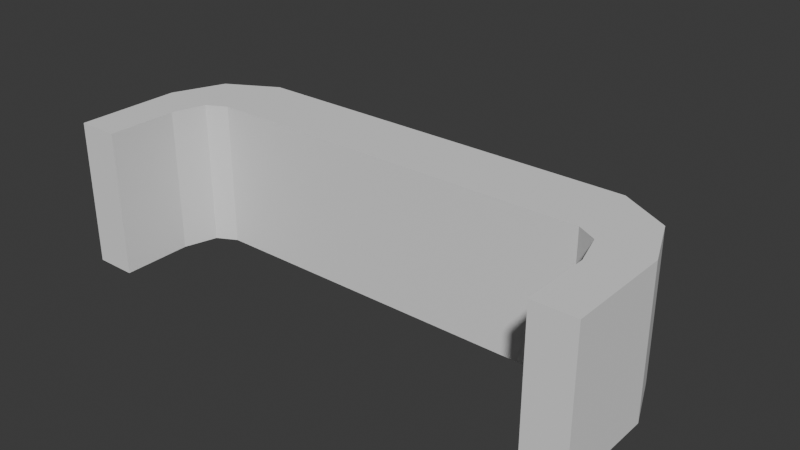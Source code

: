 # Source: ramming_spikes.blend  (saved by Blender 5.0.118; exported with 4.5.12 LTS)
import bpy
from mathutils import Matrix  # noqa: F401  (used for matrix-valued properties, if any)

bpy.ops.wm.read_factory_settings(use_empty=True)
scene = bpy.context.scene
scene.name = 'Scene'

# ---- collections
col_collection = bpy.data.collections.new('Collection'); scene.collection.children.link(col_collection)

# ---- world
world_world = bpy.data.worlds.new('World'); scene.world = world_world
world_world.use_nodes = True; world_world.node_tree.nodes.clear()
_N = world_world.node_tree.nodes; _L = world_world.node_tree.links
n0 = _N.new('ShaderNodeOutputWorld'); n0.name = 'World Output'; n0.location = (200, 100)
n1 = _N.new('ShaderNodeBackground'); n1.name = 'Background'; n1.location = (-200, 100)
n1.inputs[0].default_value = (0.05088, 0.05088, 0.05088, 1.0)
_L.new(n1.outputs[0], n0.inputs[0])
n0.is_active_output = True
world_world.color = (0.05088, 0.05088, 0.05088)
world_world.sun_shadow_jitter_overblur = 0.0

# ---- meshes
me_cube_001 = bpy.data.meshes.new('Cube.001')
me_cube_001.from_pydata([(-0.7149, -0.1073, -0.2636), (-0.7149, -0.1073, 0.2636), (-0.7149, 0.1486, -0.2636), (-0.7149, 0.1486, 0.2636), (0.0, -0.1073, -0.2636), (0.0, -0.1073, 0.2636), (0.0, 0.1486, -0.2636), (0.0, 0.1486, 0.2636), (-0.9748, -0.5214, -0.2636), (-0.8231, -0.5214, -0.2636), (-0.8231, -0.5214, 0.2636), (-0.9748, -0.5214, 0.2636), (-0.9748, -0.141, 0.2636), (-0.8231, -0.2669, 0.2636), (-0.8231, -0.2669, -0.2636), (-0.9748, -0.141, -0.2636), (-0.9748, -0.3473, 0.2636), (-0.8231, -0.4102, -0.2636), (-0.8231, -0.4102, 0.2636), (-0.9748, -0.3473, -0.2636), (-0.7871, -0.146, 0.2636), (-0.8967, 0.04689, -0.2636), (-0.8967, 0.04689, 0.2636), (-0.7871, -0.146, -0.2636), (-0.5686, 0.15, -0.1272), (-0.4868, 0.15, -0.1006), (-0.4362, 0.15, -0.03102), (-0.4362, 0.15, 0.055), (-0.4868, 0.15, 0.1246), (-0.5686, 0.15, 0.1512), (-0.6504, 0.15, 0.1246), (-0.701, 0.15, 0.055), (-0.701, 0.15, -0.03102), (-0.6504, 0.15, -0.1006), (-0.5686, 0.4753, 0.01199), (-0.283, 0.15, -0.1272), (-0.2012, 0.15, -0.1006), (-0.1507, 0.15, -0.03102), (-0.1507, 0.15, 0.055), (-0.2012, 0.15, 0.1246), (-0.283, 0.15, 0.1512), (-0.3649, 0.15, 0.1246), (-0.4154, 0.15, 0.055), (-0.4154, 0.15, -0.03102), (-0.3649, 0.15, -0.1006), (-0.283, 0.4753, 0.01199), (0.0, 0.1502, -0.1292), (0.08182, 0.1502, -0.1026), (0.1324, 0.1502, -0.03301), (0.1324, 0.1502, 0.05301), (0.08182, 0.1502, 0.1226), (0.0, 0.1502, 0.1492), (-0.08182, 0.1502, 0.1226), (-0.1324, 0.1502, 0.05301), (-0.1324, 0.1502, -0.03301), (-0.08182, 0.1502, -0.1026), (0.0, 0.4754, 0.01), (0.7149, -0.1073, -0.2636), (0.7149, -0.1073, 0.2636), (0.7149, 0.1486, -0.2636), (0.7149, 0.1486, 0.2636), (0.9748, -0.5214, -0.2636), (0.8231, -0.5214, -0.2636), (0.8231, -0.5214, 0.2636), (0.9748, -0.5214, 0.2636), (0.9748, -0.141, 0.2636), (0.8231, -0.2669, 0.2636), (0.8231, -0.2669, -0.2636), (0.9748, -0.141, -0.2636), (0.9748, -0.3473, 0.2636), (0.8231, -0.4102, -0.2636), (0.8231, -0.4102, 0.2636), (0.9748, -0.3473, -0.2636), (0.7871, -0.146, 0.2636), (0.8967, 0.04689, -0.2636), (0.8967, 0.04689, 0.2636), (0.7871, -0.146, -0.2636), (0.5686, 0.15, -0.1272), (0.4868, 0.15, -0.1006), (0.4362, 0.15, -0.03102), (0.4362, 0.15, 0.055), (0.4868, 0.15, 0.1246), (0.5686, 0.15, 0.1512), (0.6504, 0.15, 0.1246), (0.701, 0.15, 0.055), (0.701, 0.15, -0.03102), (0.6504, 0.15, -0.1006), (0.5686, 0.4753, 0.01199), (0.283, 0.15, -0.1272), (0.2012, 0.15, -0.1006), (0.1507, 0.15, -0.03102), (0.1507, 0.15, 0.055), (0.2012, 0.15, 0.1246), (0.283, 0.15, 0.1512), (0.3649, 0.15, 0.1246), (0.4154, 0.15, 0.055), (0.4154, 0.15, -0.03102), (0.3649, 0.15, -0.1006), (0.283, 0.4753, 0.01199)], [], [(18, 16, 11, 10), (2, 3, 7, 6), (6, 7, 5, 4), (4, 5, 1, 0), (2, 6, 4, 0), (7, 3, 1, 5), (9, 10, 11, 8), (19, 17, 9, 8), (16, 19, 8, 11), (17, 18, 10, 9), (23, 20, 13, 14), (22, 21, 15, 12), (21, 23, 14, 15), (20, 22, 12, 13), (14, 13, 18, 17), (12, 15, 19, 16), (15, 14, 17, 19), (13, 12, 16, 18), (1, 3, 22, 20), (2, 0, 23, 21), (3, 2, 21, 22), (0, 1, 20, 23), (24, 34, 25), (25, 34, 26), (26, 34, 27), (27, 34, 28), (28, 34, 29), (29, 34, 30), (30, 34, 31), (31, 34, 32), (24, 25, 26, 27, 28, 29, 30, 31, 32, 33), (32, 34, 33), (33, 34, 24), (35, 45, 36), (36, 45, 37), (37, 45, 38), (38, 45, 39), (39, 45, 40), (40, 45, 41), (41, 45, 42), (42, 45, 43), (35, 36, 37, 38, 39, 40, 41, 42, 43, 44), (43, 45, 44), (44, 45, 35), (46, 56, 47), (47, 56, 48), (48, 56, 49), (49, 56, 50), (50, 56, 51), (51, 56, 52), (52, 56, 53), (53, 56, 54), (46, 47, 48, 49, 50, 51, 52, 53, 54, 55), (54, 56, 55), (55, 56, 46), (71, 63, 64, 69), (59, 6, 7, 60), (4, 57, 58, 5), (59, 57, 4, 6), (7, 5, 58, 60), (62, 61, 64, 63), (72, 61, 62, 70), (69, 64, 61, 72), (70, 62, 63, 71), (76, 67, 66, 73), (75, 65, 68, 74), (74, 68, 67, 76), (73, 66, 65, 75), (67, 70, 71, 66), (65, 69, 72, 68), (68, 72, 70, 67), (66, 71, 69, 65), (58, 73, 75, 60), (59, 74, 76, 57), (60, 75, 74, 59), (57, 76, 73, 58), (77, 78, 87), (78, 79, 87), (79, 80, 87), (80, 81, 87), (81, 82, 87), (82, 83, 87), (83, 84, 87), (84, 85, 87), (77, 86, 85, 84, 83, 82, 81, 80, 79, 78), (85, 86, 87), (86, 77, 87), (88, 89, 98), (89, 90, 98), (90, 91, 98), (91, 92, 98), (92, 93, 98), (93, 94, 98), (94, 95, 98), (95, 96, 98), (88, 97, 96, 95, 94, 93, 92, 91, 90, 89), (96, 97, 98), (97, 88, 98)])
_uv = me_cube_001.uv_layers.new(name='UVMap')
_uv.uv.foreach_set('vector', [0.875, 0.75, 0.875, 0.5, 0.875, 0.5, 0.875, 0.75, 0.375, 0.25, 0.625, 0.25, 0.625, 0.5, 0.375, 0.5, 0.375, 0.5, 0.625, 0.5, 0.625, 0.75, 0.375, 0.75, 0.375, 0.75, 0.625, 0.75, 0.625, 1.0, 0.375, 1.0, 0.125, 0.5, 0.375, 0.5, 0.375, 0.75, 0.125, 0.75, 0.625, 0.5, 0.875, 0.5, 0.875, 0.75, 0.625, 0.75, 0.375, 0.0, 0.625, 0.0, 0.625, 0.25, 0.375, 0.25, 0.125, 0.5, 0.125, 0.75, 0.125, 0.75, 0.125, 0.5, 0.625, 0.25, 0.375, 0.25, 0.375, 0.25, 0.625, 0.25, 0.375, 1.0, 0.625, 1.0, 0.625, 1.0, 0.375, 1.0, 0.375, 1.0, 0.625, 1.0, 0.625, 1.0, 0.375, 1.0, 0.625, 0.25, 0.375, 0.25, 0.375, 0.25, 0.625, 0.25, 0.125, 0.5, 0.125, 0.75, 0.125, 0.75, 0.125, 0.5, 0.875, 0.75, 0.875, 0.5, 0.875, 0.5, 0.875, 0.75, 0.375, 1.0, 0.625, 1.0, 0.625, 1.0, 0.375, 1.0, 0.625, 0.25, 0.375, 0.25, 0.375, 0.25, 0.625, 0.25, 0.125, 0.5, 0.125, 0.75, 0.125, 0.75, 0.125, 0.5, 0.875, 0.75, 0.875, 0.5, 0.875, 0.5, 0.875, 0.75, 0.875, 0.75, 0.875, 0.5, 0.875, 0.5, 0.875, 0.75, 0.125, 0.5, 0.125, 0.75, 0.125, 0.75, 0.125, 0.5, 0.625, 0.25, 0.375, 0.25, 0.375, 0.25, 0.625, 0.25, 0.375, 1.0, 0.625, 1.0, 0.625, 1.0, 0.375, 1.0, 0.25, 0.49, 0.25, 0.25, 0.3911, 0.4442, 0.3911, 0.4442, 0.25, 0.25, 0.4783, 0.3242, 0.4783, 0.3242, 0.25, 0.25, 0.4783, 0.1758, 0.4783, 0.1758, 0.25, 0.25, 0.3911, 0.05584, 0.3911, 0.05584, 0.25, 0.25, 0.25, 0.01, 0.25, 0.01, 0.25, 0.25, 0.1089, 0.05584, 0.1089, 0.05584, 0.25, 0.25, 0.02175, 0.1758, 0.02175, 0.1758, 0.25, 0.25, 0.02175, 0.3242, 0.75, 0.49, 0.8911, 0.4442, 0.9783, 0.3242, 0.9783, 0.1758, 0.8911, 0.05584, 0.75, 0.01, 0.6089, 0.05584, 0.5217, 0.1758, 0.5217, 0.3242, 0.6089, 0.4442, 0.02175, 0.3242, 0.25, 0.25, 0.1089, 0.4442, 0.1089, 0.4442, 0.25, 0.25, 0.25, 0.49, 0.25, 0.49, 0.25, 0.25, 0.3911, 0.4442, 0.3911, 0.4442, 0.25, 0.25, 0.4783, 0.3242, 0.4783, 0.3242, 0.25, 0.25, 0.4783, 0.1758, 0.4783, 0.1758, 0.25, 0.25, 0.3911, 0.05584, 0.3911, 0.05584, 0.25, 0.25, 0.25, 0.01, 0.25, 0.01, 0.25, 0.25, 0.1089, 0.05584, 0.1089, 0.05584, 0.25, 0.25, 0.02175, 0.1758, 0.02175, 0.1758, 0.25, 0.25, 0.02175, 0.3242, 0.75, 0.49, 0.8911, 0.4442, 0.9783, 0.3242, 0.9783, 0.1758, 0.8911, 0.05584, 0.75, 0.01, 0.6089, 0.05584, 0.5217, 0.1758, 0.5217, 0.3242, 0.6089, 0.4442, 0.02175, 0.3242, 0.25, 0.25, 0.1089, 0.4442, 0.1089, 0.4442, 0.25, 0.25, 0.25, 0.49, 0.25, 0.49, 0.25, 0.25, 0.3911, 0.4442, 0.3911, 0.4442, 0.25, 0.25, 0.4783, 0.3242, 0.4783, 0.3242, 0.25, 0.25, 0.4783, 0.1758, 0.4783, 0.1758, 0.25, 0.25, 0.3911, 0.05584, 0.3911, 0.05584, 0.25, 0.25, 0.25, 0.01, 0.25, 0.01, 0.25, 0.25, 0.1089, 0.05584, 0.1089, 0.05584, 0.25, 0.25, 0.02175, 0.1758, 0.02175, 0.1758, 0.25, 0.25, 0.02175, 0.3242, 0.75, 0.49, 0.8911, 0.4442, 0.9783, 0.3242, 0.9783, 0.1758, 0.8911, 0.05584, 0.75, 0.01, 0.6089, 0.05584, 0.5217, 0.1758, 0.5217, 0.3242, 0.6089, 0.4442, 0.02175, 0.3242, 0.25, 0.25, 0.1089, 0.4442, 0.1089, 0.4442, 0.25, 0.25, 0.25, 0.49, 0.875, 0.75, 0.875, 0.75, 0.875, 0.5, 0.875, 0.5, 0.375, 0.25, 0.375, 0.5, 0.625, 0.5, 0.625, 0.25, 0.375, 0.75, 0.375, 1.0, 0.625, 1.0, 0.625, 0.75, 0.125, 0.5, 0.125, 0.75, 0.375, 0.75, 0.375, 0.5, 0.625, 0.5, 0.625, 0.75, 0.875, 0.75, 0.875, 0.5, 0.375, 0.0, 0.375, 0.25, 0.625, 0.25, 0.625, 0.0, 0.125, 0.5, 0.125, 0.5, 0.125, 0.75, 0.125, 0.75, 0.625, 0.25, 0.625, 0.25, 0.375, 0.25, 0.375, 0.25, 0.375, 1.0, 0.375, 1.0, 0.625, 1.0, 0.625, 1.0, 0.375, 1.0, 0.375, 1.0, 0.625, 1.0, 0.625, 1.0, 0.625, 0.25, 0.625, 0.25, 0.375, 0.25, 0.375, 0.25, 0.125, 0.5, 0.125, 0.5, 0.125, 0.75, 0.125, 0.75, 0.875, 0.75, 0.875, 0.75, 0.875, 0.5, 0.875, 0.5, 0.375, 1.0, 0.375, 1.0, 0.625, 1.0, 0.625, 1.0, 0.625, 0.25, 0.625, 0.25, 0.375, 0.25, 0.375, 0.25, 0.125, 0.5, 0.125, 0.5, 0.125, 0.75, 0.125, 0.75, 0.875, 0.75, 0.875, 0.75, 0.875, 0.5, 0.875, 0.5, 0.875, 0.75, 0.875, 0.75, 0.875, 0.5, 0.875, 0.5, 0.125, 0.5, 0.125, 0.5, 0.125, 0.75, 0.125, 0.75, 0.625, 0.25, 0.625, 0.25, 0.375, 0.25, 0.375, 0.25, 0.375, 1.0, 0.375, 1.0, 0.625, 1.0, 0.625, 1.0, 0.25, 0.49, 0.3911, 0.4442, 0.25, 0.25, 0.3911, 0.4442, 0.4783, 0.3242, 0.25, 0.25, 0.4783, 0.3242, 0.4783, 0.1758, 0.25, 0.25, 0.4783, 0.1758, 0.3911, 0.05584, 0.25, 0.25, 0.3911, 0.05584, 0.25, 0.01, 0.25, 0.25, 0.25, 0.01, 0.1089, 0.05584, 0.25, 0.25, 0.1089, 0.05584, 0.02175, 0.1758, 0.25, 0.25, 0.02175, 0.1758, 0.02175, 0.3242, 0.25, 0.25, 0.75, 0.49, 0.6089, 0.4442, 0.5217, 0.3242, 0.5217, 0.1758, 0.6089, 0.05584, 0.75, 0.01, 0.8911, 0.05584, 0.9783, 0.1758, 0.9783, 0.3242, 0.8911, 0.4442, 0.02175, 0.3242, 0.1089, 0.4442, 0.25, 0.25, 0.1089, 0.4442, 0.25, 0.49, 0.25, 0.25, 0.25, 0.49, 0.3911, 0.4442, 0.25, 0.25, 0.3911, 0.4442, 0.4783, 0.3242, 0.25, 0.25, 0.4783, 0.3242, 0.4783, 0.1758, 0.25, 0.25, 0.4783, 0.1758, 0.3911, 0.05584, 0.25, 0.25, 0.3911, 0.05584, 0.25, 0.01, 0.25, 0.25, 0.25, 0.01, 0.1089, 0.05584, 0.25, 0.25, 0.1089, 0.05584, 0.02175, 0.1758, 0.25, 0.25, 0.02175, 0.1758, 0.02175, 0.3242, 0.25, 0.25, 0.75, 0.49, 0.6089, 0.4442, 0.5217, 0.3242, 0.5217, 0.1758, 0.6089, 0.05584, 0.75, 0.01, 0.8911, 0.05584, 0.9783, 0.1758, 0.9783, 0.3242, 0.8911, 0.4442, 0.02175, 0.3242, 0.1089, 0.4442, 0.25, 0.25, 0.1089, 0.4442, 0.25, 0.49, 0.25, 0.25])
me_cube_001.update()

# ---- objects
ob_spikedbumper = bpy.data.objects.new('SpikedBumper', me_cube_001)

# ---- transforms, parenting, visibility, modifiers, constraints
ob_spikedbumper.location = (0.0, 0.0, 0.0)

# ---- collection membership
col_collection.objects.link(ob_spikedbumper)

# ---- scene / render settings (as saved in the file)
scene.frame_start = 1; scene.frame_end = 250; scene.frame_set(1)
scene.render.engine = 'BLENDER_EEVEE_NEXT'
scene.render.bake_bias = 0.0
scene.render.bake_samples = 0
scene.cycles.sampling_pattern = 'TABULATED_SOBOL'
scene.eevee.use_volume_custom_range = False
bpy.context.view_layer.update()

# ---- added for rendering (the .blend has no active camera and no usable light): camera, sun
cam_auto = bpy.data.cameras.new('AutoCamera')
cam_auto.lens = 50.0
cam_auto.sensor_width = 36.0
cam_auto.clip_end = 1000.0
ob_auto_camera = bpy.data.objects.new('AutoCamera', cam_auto)
scene.collection.objects.link(ob_auto_camera)
ob_auto_camera.location = (2.08377, -2.52352, 1.66701)
ob_auto_camera.rotation_euler = (1.09748, -7.21219e-08, 0.694738)
scene.camera = ob_auto_camera
light_auto_sun = bpy.data.lights.new('AutoSun', 'SUN')
light_auto_sun.energy = 3.0
light_auto_sun.angle = 0.0523599
ob_auto_sun = bpy.data.objects.new('AutoSun', light_auto_sun)
scene.collection.objects.link(ob_auto_sun)
ob_auto_sun.rotation_euler = (0.872665, 0.174533, 0.523599)
bpy.context.view_layer.update()
